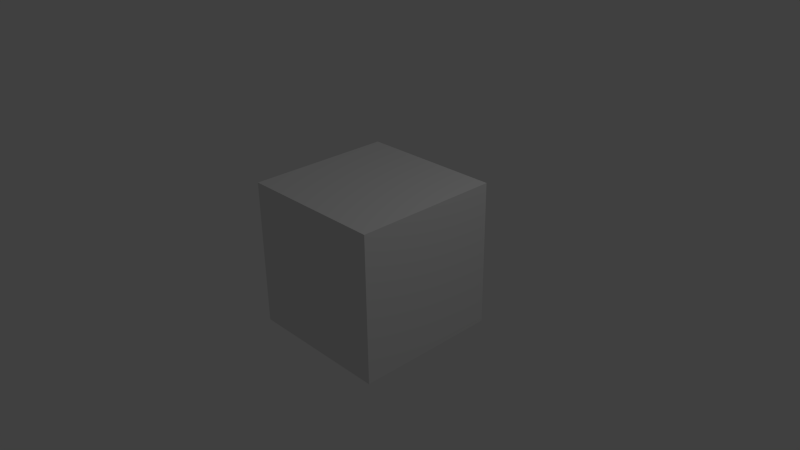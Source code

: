 # Source: smooth_geom.blend  (saved by Blender 2.76.0; exported with 4.5.12 LTS)
import bpy
from mathutils import Matrix  # noqa: F401  (used for matrix-valued properties, if any)

bpy.ops.wm.read_factory_settings(use_empty=True)
scene = bpy.context.scene
scene.name = 'Scene'

# ---- collections
col_collection_1 = bpy.data.collections.new('Collection 1'); scene.collection.children.link(col_collection_1)

# ---- materials (node trees are filled in below, after node groups)
mat_material = bpy.data.materials.new('Material')
mat_material.alpha_threshold = 0.0
mat_material.use_transparent_shadow = False
mat_material.roughness = 0.5
mat_material.line_color = (0.0, 0.0, 0.0, 1.0)

# ---- material node trees

# ---- world
world_world = bpy.data.worlds.new('World'); scene.world = world_world
world_world.color = (0.05088, 0.05088, 0.05088)
world_world.use_sun_shadow = False
world_world.sun_shadow_jitter_overblur = 0.0
world_world.cycles.sampling_method = 'MANUAL'
world_world.cycles.sample_map_resolution = 256

# ---- cameras
cam_camera = bpy.data.cameras.new('Camera')
cam_camera.clip_end = 100.0
cam_camera.lens = 35.0
cam_camera.sensor_width = 32.0
cam_camera.sensor_height = 18.0
cam_camera.ortho_scale = 7.314
cam_camera.dof.focus_distance = 0.0
cam_camera.dof.aperture_fstop = 128.0

# ---- lights
light_lamp = bpy.data.lights.new('Lamp', 'POINT')
light_lamp.transmission_factor = 0.0
light_lamp.cutoff_distance = 30.0
light_lamp.energy = 100.0
light_lamp.shadow_buffer_clip_start = 1.001
light_lamp.shadow_soft_size = 0.1
light_lamp.shadow_maximum_resolution = 0.006
light_lamp.use_absolute_resolution = True
light_lamp.cycles.use_multiple_importance_sampling = False

# ---- meshes
me_cube = bpy.data.meshes.new('Cube')
me_cube.from_pydata([(1.0, 1.0, -1.0), (1.0, -1.0, -1.0), (-1.0, -1.0, -1.0), (-1.0, 1.0, -1.0), (1.0, 1.0, 1.0), (1.0, -1.0, 1.0), (-1.0, -1.0, 1.0), (-1.0, 1.0, 1.0)], [], [(0, 1, 2, 3), (4, 7, 6, 5), (0, 4, 5, 1), (1, 5, 6, 2), (2, 6, 7, 3), (4, 0, 3, 7)])
me_cube.materials.append(mat_material)
me_cube.use_remesh_preserve_volume = False
me_cube.use_remesh_preserve_attributes = False
me_cube.use_mirror_vertex_groups = False
me_cube.update()

# ---- objects
ob_cube = bpy.data.objects.new('Cube', me_cube)
ob_lamp = bpy.data.objects.new('Lamp', light_lamp)
ob_camera = bpy.data.objects.new('Camera', cam_camera)

# ---- transforms, parenting, visibility, modifiers, constraints
ob_cube.location = (0.0, 0.0, 0.0)
ob_cube.lock_rotations_4d = False
ob_cube.empty_display_type = 'ARROWS'
ob_cube.lineart.crease_threshold = 0.0
ob_lamp.location = (4.076, 1.005, 5.904)
ob_lamp.rotation_euler = (0.6503, 0.05522, 1.866)
ob_lamp.lock_rotations_4d = False
ob_lamp.empty_display_type = 'ARROWS'
ob_lamp.color = (0.0, 0.0, 0.0, 0.0)
ob_lamp.lineart.crease_threshold = 0.0
ob_camera.location = (7.481, -6.508, 5.344)
ob_camera.rotation_euler = (1.109, 0.01082, 0.8149)
ob_camera.lock_rotations_4d = False
ob_camera.empty_display_type = 'ARROWS'
ob_camera.color = (0.0, 0.0, 0.0, 0.0)
ob_camera.display_type = 'WIRE'
ob_camera.lineart.crease_threshold = 0.0

# ---- collection membership
col_collection_1.objects.link(ob_cube)
col_collection_1.objects.link(ob_lamp)
col_collection_1.objects.link(ob_camera)

# ---- scene / render settings (as saved in the file)
scene.camera = ob_camera
scene.frame_start = 1; scene.frame_end = 250; scene.frame_set(1)
scene.render.engine = 'BLENDER_EEVEE_NEXT'
scene.render.resolution_percentage = 50
scene.render.dither_intensity = 0.0
scene.cycles.use_denoising = False
scene.cycles.samples = 10
scene.cycles.sampling_pattern = 'TABULATED_SOBOL'
scene.cycles.light_sampling_threshold = 0.0
scene.cycles.use_adaptive_sampling = False
scene.cycles.use_light_tree = False
scene.cycles.blur_glossy = 0.0
scene.cycles.pixel_filter_type = 'GAUSSIAN'
scene.cycles.sample_clamp_indirect = 0.0
scene.view_settings.view_transform = 'Standard'
bpy.context.view_layer.update()
